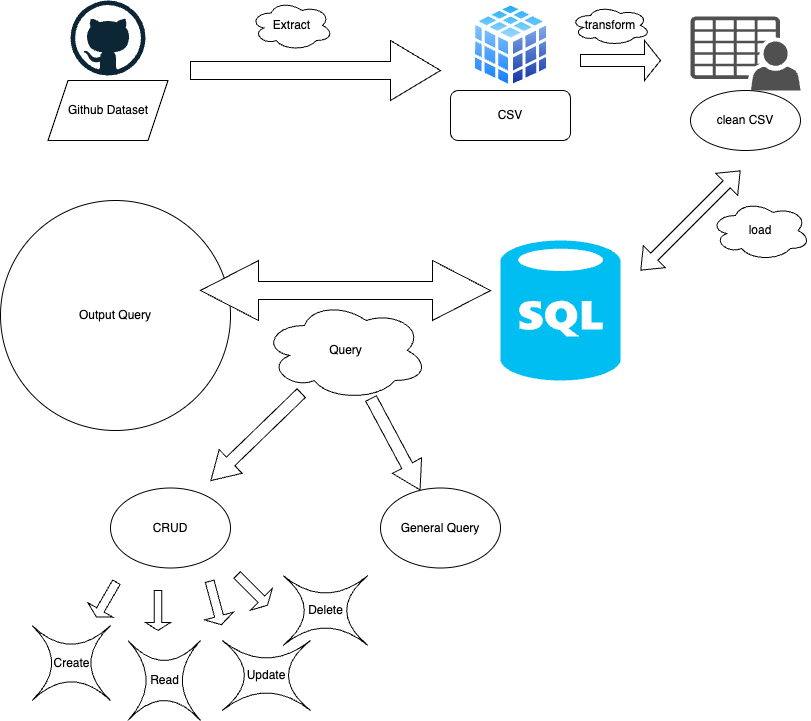

The diagram above was exported from draw.io. Its source (the exported page's mxGraphModel, read from the mxfile embedded in the PNG):
<mxGraphModel dx="954" dy="610" grid="1" gridSize="10" guides="1" tooltips="1" connect="1" arrows="1" fold="1" page="1" pageScale="1" pageWidth="827" pageHeight="1169" math="0" shadow="0">
  <root>
    <mxCell id="0" />
    <mxCell id="1" parent="0" />
    <mxCell id="rQ-U-LxCGmteG_6vDQT_-1" value="" style="dashed=0;outlineConnect=0;html=1;align=center;labelPosition=center;verticalLabelPosition=bottom;verticalAlign=top;shape=mxgraph.weblogos.github" vertex="1" parent="1">
      <mxGeometry x="80" y="40" width="75" height="75" as="geometry" />
    </mxCell>
    <mxCell id="rQ-U-LxCGmteG_6vDQT_-3" value="" style="shape=singleArrow;direction=east;whiteSpace=wrap;html=1;" vertex="1" parent="1">
      <mxGeometry x="200" y="80" width="250" height="60" as="geometry" />
    </mxCell>
    <mxCell id="rQ-U-LxCGmteG_6vDQT_-4" value="Extract" style="ellipse;shape=cloud;whiteSpace=wrap;html=1;" vertex="1" parent="1">
      <mxGeometry x="260" y="40" width="82.5" height="50" as="geometry" />
    </mxCell>
    <mxCell id="rQ-U-LxCGmteG_6vDQT_-5" value="" style="image;aspect=fixed;perimeter=ellipsePerimeter;html=1;align=center;shadow=0;dashed=0;spacingTop=3;image=img/lib/active_directory/database_cube.svg;" vertex="1" parent="1">
      <mxGeometry x="480" y="40" width="81" height="90" as="geometry" />
    </mxCell>
    <mxCell id="rQ-U-LxCGmteG_6vDQT_-7" value="CSV" style="rounded=1;whiteSpace=wrap;html=1;" vertex="1" parent="1">
      <mxGeometry x="460" y="130" width="120" height="50" as="geometry" />
    </mxCell>
    <mxCell id="rQ-U-LxCGmteG_6vDQT_-8" value="" style="shape=singleArrow;whiteSpace=wrap;html=1;" vertex="1" parent="1">
      <mxGeometry x="590" y="80" width="80" height="40" as="geometry" />
    </mxCell>
    <mxCell id="rQ-U-LxCGmteG_6vDQT_-10" value="transform" style="ellipse;shape=cloud;whiteSpace=wrap;html=1;" vertex="1" parent="1">
      <mxGeometry x="580" y="45" width="80" height="40" as="geometry" />
    </mxCell>
    <mxCell id="rQ-U-LxCGmteG_6vDQT_-11" value="" style="sketch=0;pointerEvents=1;shadow=0;dashed=0;html=1;strokeColor=none;fillColor=#505050;labelPosition=center;verticalLabelPosition=bottom;verticalAlign=top;outlineConnect=0;align=center;shape=mxgraph.office.users.csv_file;" vertex="1" parent="1">
      <mxGeometry x="700" y="56" width="110" height="74" as="geometry" />
    </mxCell>
    <mxCell id="rQ-U-LxCGmteG_6vDQT_-12" value="clean CSV" style="ellipse;whiteSpace=wrap;html=1;" vertex="1" parent="1">
      <mxGeometry x="700" y="130" width="110" height="60" as="geometry" />
    </mxCell>
    <mxCell id="rQ-U-LxCGmteG_6vDQT_-13" value="Github Dataset" style="shape=parallelogram;perimeter=parallelogramPerimeter;whiteSpace=wrap;html=1;fixedSize=1;" vertex="1" parent="1">
      <mxGeometry x="57.5" y="120" width="120" height="60" as="geometry" />
    </mxCell>
    <mxCell id="rQ-U-LxCGmteG_6vDQT_-14" value="" style="shape=flexArrow;endArrow=classic;startArrow=classic;html=1;rounded=0;" edge="1" parent="1">
      <mxGeometry width="100" height="100" relative="1" as="geometry">
        <mxPoint x="650" y="310" as="sourcePoint" />
        <mxPoint x="750" y="210" as="targetPoint" />
      </mxGeometry>
    </mxCell>
    <mxCell id="rQ-U-LxCGmteG_6vDQT_-15" value="load" style="ellipse;shape=cloud;whiteSpace=wrap;html=1;" vertex="1" parent="1">
      <mxGeometry x="720" y="240" width="100" height="60" as="geometry" />
    </mxCell>
    <mxCell id="rQ-U-LxCGmteG_6vDQT_-16" value="" style="verticalLabelPosition=bottom;html=1;verticalAlign=top;align=center;strokeColor=none;fillColor=#00BEF2;shape=mxgraph.azure.sql_database;" vertex="1" parent="1">
      <mxGeometry x="510" y="280" width="120" height="140" as="geometry" />
    </mxCell>
    <mxCell id="rQ-U-LxCGmteG_6vDQT_-18" value="Query" style="ellipse;shape=cloud;whiteSpace=wrap;html=1;" vertex="1" parent="1">
      <mxGeometry x="272.5" y="340" width="165" height="100" as="geometry" />
    </mxCell>
    <mxCell id="rQ-U-LxCGmteG_6vDQT_-21" value="Output Query" style="ellipse;whiteSpace=wrap;html=1;aspect=fixed;" vertex="1" parent="1">
      <mxGeometry x="10" y="240" width="230" height="230" as="geometry" />
    </mxCell>
    <mxCell id="rQ-U-LxCGmteG_6vDQT_-22" value="" style="shape=doubleArrow;whiteSpace=wrap;html=1;" vertex="1" parent="1">
      <mxGeometry x="210" y="300" width="290" height="60" as="geometry" />
    </mxCell>
    <mxCell id="rQ-U-LxCGmteG_6vDQT_-25" value="" style="shape=flexArrow;endArrow=classic;html=1;rounded=0;width=12;endSize=8.85;" edge="1" parent="1" source="rQ-U-LxCGmteG_6vDQT_-18">
      <mxGeometry width="50" height="50" relative="1" as="geometry">
        <mxPoint x="290.00416505819135" y="470.00319578484044" as="sourcePoint" />
        <mxPoint x="220" y="520.44" as="targetPoint" />
      </mxGeometry>
    </mxCell>
    <mxCell id="rQ-U-LxCGmteG_6vDQT_-27" value="General Query" style="ellipse;whiteSpace=wrap;html=1;" vertex="1" parent="1">
      <mxGeometry x="390" y="527.5" width="120" height="80" as="geometry" />
    </mxCell>
    <mxCell id="rQ-U-LxCGmteG_6vDQT_-28" value="CRUD" style="ellipse;whiteSpace=wrap;html=1;" vertex="1" parent="1">
      <mxGeometry x="120" y="527.5" width="120" height="80" as="geometry" />
    </mxCell>
    <mxCell id="rQ-U-LxCGmteG_6vDQT_-29" value="" style="shape=flexArrow;endArrow=classic;html=1;rounded=0;width=12;endSize=8.85;" edge="1" parent="1" source="rQ-U-LxCGmteG_6vDQT_-18" target="rQ-U-LxCGmteG_6vDQT_-27">
      <mxGeometry width="50" height="50" relative="1" as="geometry">
        <mxPoint x="380" y="480" as="sourcePoint" />
        <mxPoint x="329.99583494180865" y="540.4368042151596" as="targetPoint" />
      </mxGeometry>
    </mxCell>
    <mxCell id="rQ-U-LxCGmteG_6vDQT_-30" value="" style="shape=singleArrow;direction=south;whiteSpace=wrap;html=1;rotation=30;" vertex="1" parent="1">
      <mxGeometry x="101.5" y="619.06" width="28.75" height="40" as="geometry" />
    </mxCell>
    <mxCell id="rQ-U-LxCGmteG_6vDQT_-32" value="" style="shape=singleArrow;direction=south;whiteSpace=wrap;html=1;rotation=0;" vertex="1" parent="1">
      <mxGeometry x="155" y="630" width="25" height="40" as="geometry" />
    </mxCell>
    <mxCell id="rQ-U-LxCGmteG_6vDQT_-77" value="" style="shape=singleArrow;direction=south;whiteSpace=wrap;html=1;rotation=-15;" vertex="1" parent="1">
      <mxGeometry x="210" y="620" width="30" height="45" as="geometry" />
    </mxCell>
    <mxCell id="rQ-U-LxCGmteG_6vDQT_-100" value="" style="shape=singleArrow;direction=south;whiteSpace=wrap;html=1;rotation=-45;" vertex="1" parent="1">
      <mxGeometry x="246.32" y="608.2" width="31" height="42.85" as="geometry" />
    </mxCell>
    <mxCell id="rQ-U-LxCGmteG_6vDQT_-104" value="Create" style="shape=switch;whiteSpace=wrap;html=1;" vertex="1" parent="1">
      <mxGeometry x="41.5" y="665" width="78.5" height="75" as="geometry" />
    </mxCell>
    <mxCell id="rQ-U-LxCGmteG_6vDQT_-106" value="Read" style="shape=switch;whiteSpace=wrap;html=1;" vertex="1" parent="1">
      <mxGeometry x="137.5" y="680" width="72.5" height="80" as="geometry" />
    </mxCell>
    <mxCell id="rQ-U-LxCGmteG_6vDQT_-107" value="Update" style="shape=switch;whiteSpace=wrap;html=1;" vertex="1" parent="1">
      <mxGeometry x="231.82" y="680" width="88.18" height="70" as="geometry" />
    </mxCell>
    <mxCell id="rQ-U-LxCGmteG_6vDQT_-108" value="Delete" style="shape=switch;whiteSpace=wrap;html=1;" vertex="1" parent="1">
      <mxGeometry x="292.5" y="615" width="85" height="70" as="geometry" />
    </mxCell>
  </root>
</mxGraphModel>